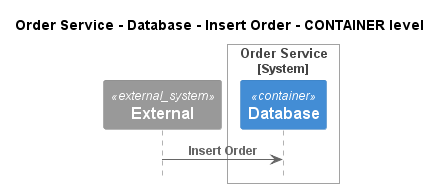

The diagram above was rendered by PlantUML. Its source (embedded in the PNG):
@startuml
!pragma layout smetana
!include ..\..\..\..\..\..\.c4s\C4_Sequence.puml

title Order Service - Database - Insert Order - CONTAINER level

System_Ext(C4InterFlow.SoftwareSystems.ExternalSystem, "External", "")

System_Boundary(ECommercePlatform.SoftwareSystems.OrderService, "Order Service")
    Container(ECommercePlatform.SoftwareSystems.OrderService.Containers.Database, "Database", "", "")
Boundary_End()

Rel(C4InterFlow.SoftwareSystems.ExternalSystem, ECommercePlatform.SoftwareSystems.OrderService.Containers.Database, "Insert Order")


@enduml